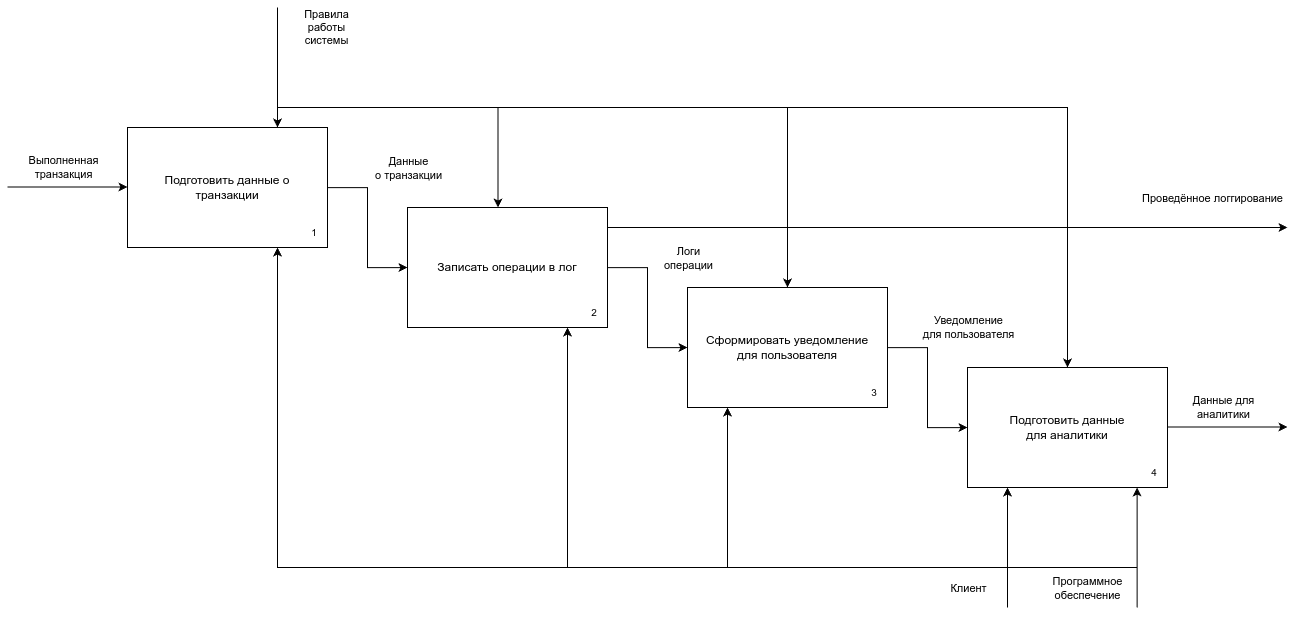

The diagram above was exported from draw.io. Its source (the exported page's mxGraphModel, read from the mxfile embedded in the PNG):
<mxGraphModel dx="316" dy="1803" grid="1" gridSize="10" guides="1" tooltips="1" connect="1" arrows="1" fold="1" page="1" pageScale="1" pageWidth="850" pageHeight="1100" math="0" shadow="0">
  <root>
    <mxCell id="0" />
    <mxCell id="1" parent="0" />
    <mxCell id="_MRw1F_suh0Iig2OjzFq-1" value="" style="group" parent="1" vertex="1" connectable="0">
      <mxGeometry x="1040" y="440" width="200" height="120" as="geometry" />
    </mxCell>
    <mxCell id="_MRw1F_suh0Iig2OjzFq-2" value="&lt;div&gt;Подготовить данные о&lt;/div&gt;&lt;div&gt;транзакции&lt;/div&gt;" style="rounded=0;whiteSpace=wrap;html=1;movable=1;resizable=1;rotatable=1;deletable=1;editable=1;locked=0;connectable=1;" parent="_MRw1F_suh0Iig2OjzFq-1" vertex="1">
      <mxGeometry width="199.99999999999997" height="119.99999999999999" as="geometry" />
    </mxCell>
    <mxCell id="_MRw1F_suh0Iig2OjzFq-3" value="&lt;font style=&quot;font-size: 10px;&quot;&gt;1&lt;/font&gt;" style="text;html=1;align=center;verticalAlign=middle;whiteSpace=wrap;rounded=0;movable=1;resizable=1;rotatable=1;deletable=1;editable=1;locked=0;connectable=1;" parent="_MRw1F_suh0Iig2OjzFq-1" vertex="1">
      <mxGeometry x="174.35897435897436" y="90" width="25.641025641025642" height="30" as="geometry" />
    </mxCell>
    <mxCell id="vsIHJJQbz5OPlqG7UGXs-1" value="" style="endArrow=classic;html=1;rounded=0;entryX=0;entryY=0.25;entryDx=0;entryDy=0;" parent="1" edge="1">
      <mxGeometry width="50" height="50" relative="1" as="geometry">
        <mxPoint x="920" y="499.5" as="sourcePoint" />
        <mxPoint x="1040" y="499.5" as="targetPoint" />
      </mxGeometry>
    </mxCell>
    <mxCell id="vsIHJJQbz5OPlqG7UGXs-2" value="Выполненная&lt;div&gt;транзакция&lt;/div&gt;" style="edgeLabel;html=1;align=center;verticalAlign=middle;resizable=0;points=[];" parent="vsIHJJQbz5OPlqG7UGXs-1" vertex="1" connectable="0">
      <mxGeometry x="-0.1529" y="-1" relative="1" as="geometry">
        <mxPoint x="4" y="-21" as="offset" />
      </mxGeometry>
    </mxCell>
    <mxCell id="JtaxGgaGRCmp8x3XuSeK-2" value="" style="group" parent="1" vertex="1" connectable="0">
      <mxGeometry x="1320" y="520" width="200" height="120" as="geometry" />
    </mxCell>
    <mxCell id="JtaxGgaGRCmp8x3XuSeK-3" value="&lt;div&gt;Записать операции в лог&lt;/div&gt;" style="rounded=0;whiteSpace=wrap;html=1;movable=1;resizable=1;rotatable=1;deletable=1;editable=1;locked=0;connectable=1;" parent="JtaxGgaGRCmp8x3XuSeK-2" vertex="1">
      <mxGeometry width="199.99999999999997" height="119.99999999999999" as="geometry" />
    </mxCell>
    <mxCell id="JtaxGgaGRCmp8x3XuSeK-4" value="&lt;font style=&quot;font-size: 10px;&quot;&gt;2&lt;/font&gt;" style="text;html=1;align=center;verticalAlign=middle;whiteSpace=wrap;rounded=0;movable=1;resizable=1;rotatable=1;deletable=1;editable=1;locked=0;connectable=1;" parent="JtaxGgaGRCmp8x3XuSeK-2" vertex="1">
      <mxGeometry x="174.35897435897436" y="90" width="25.641025641025642" height="30" as="geometry" />
    </mxCell>
    <mxCell id="1-_ugXWDR80seCe635eQ-1" value="" style="group" parent="1" vertex="1" connectable="0">
      <mxGeometry x="1600" y="600" width="200" height="120" as="geometry" />
    </mxCell>
    <mxCell id="1-_ugXWDR80seCe635eQ-2" value="&lt;div&gt;Сформировать уведомление&lt;/div&gt;&lt;div&gt;для пользователя&lt;/div&gt;" style="rounded=0;whiteSpace=wrap;html=1;movable=1;resizable=1;rotatable=1;deletable=1;editable=1;locked=0;connectable=1;" parent="1-_ugXWDR80seCe635eQ-1" vertex="1">
      <mxGeometry width="199.99999999999997" height="119.99999999999999" as="geometry" />
    </mxCell>
    <mxCell id="1-_ugXWDR80seCe635eQ-3" value="&lt;font style=&quot;font-size: 10px;&quot;&gt;3&lt;/font&gt;" style="text;html=1;align=center;verticalAlign=middle;whiteSpace=wrap;rounded=0;movable=1;resizable=1;rotatable=1;deletable=1;editable=1;locked=0;connectable=1;" parent="1-_ugXWDR80seCe635eQ-1" vertex="1">
      <mxGeometry x="174.35897435897436" y="90" width="25.641025641025642" height="30" as="geometry" />
    </mxCell>
    <mxCell id="1-_ugXWDR80seCe635eQ-4" value="" style="group" parent="1" vertex="1" connectable="0">
      <mxGeometry x="1880" y="680" width="200" height="120" as="geometry" />
    </mxCell>
    <mxCell id="1-_ugXWDR80seCe635eQ-5" value="&lt;div&gt;Подготовить данные&lt;/div&gt;&lt;div&gt;для аналитики&lt;/div&gt;" style="rounded=0;whiteSpace=wrap;html=1;movable=1;resizable=1;rotatable=1;deletable=1;editable=1;locked=0;connectable=1;" parent="1-_ugXWDR80seCe635eQ-4" vertex="1">
      <mxGeometry width="199.99999999999997" height="119.99999999999999" as="geometry" />
    </mxCell>
    <mxCell id="1-_ugXWDR80seCe635eQ-6" value="&lt;font style=&quot;font-size: 10px;&quot;&gt;4&lt;/font&gt;" style="text;html=1;align=center;verticalAlign=middle;whiteSpace=wrap;rounded=0;movable=1;resizable=1;rotatable=1;deletable=1;editable=1;locked=0;connectable=1;" parent="1-_ugXWDR80seCe635eQ-4" vertex="1">
      <mxGeometry x="174.35897435897436" y="90" width="25.641025641025642" height="30" as="geometry" />
    </mxCell>
    <mxCell id="1-_ugXWDR80seCe635eQ-7" value="" style="edgeStyle=orthogonalEdgeStyle;rounded=0;orthogonalLoop=1;jettySize=auto;html=1;" parent="1" source="_MRw1F_suh0Iig2OjzFq-2" target="JtaxGgaGRCmp8x3XuSeK-3" edge="1">
      <mxGeometry relative="1" as="geometry" />
    </mxCell>
    <mxCell id="1-_ugXWDR80seCe635eQ-8" value="Данные&lt;div&gt;о транзакции&lt;/div&gt;" style="edgeLabel;html=1;align=center;verticalAlign=middle;resizable=0;points=[];" parent="1-_ugXWDR80seCe635eQ-7" vertex="1" connectable="0">
      <mxGeometry x="-0.2375" y="3" relative="1" as="geometry">
        <mxPoint x="37" y="-41" as="offset" />
      </mxGeometry>
    </mxCell>
    <mxCell id="1-_ugXWDR80seCe635eQ-9" value="" style="edgeStyle=orthogonalEdgeStyle;rounded=0;orthogonalLoop=1;jettySize=auto;html=1;" parent="1" source="JtaxGgaGRCmp8x3XuSeK-3" target="1-_ugXWDR80seCe635eQ-2" edge="1">
      <mxGeometry relative="1" as="geometry" />
    </mxCell>
    <mxCell id="1-_ugXWDR80seCe635eQ-10" value="Логи&lt;div&gt;операции&lt;/div&gt;" style="edgeLabel;html=1;align=center;verticalAlign=middle;resizable=0;points=[];" parent="1-_ugXWDR80seCe635eQ-9" vertex="1" connectable="0">
      <mxGeometry x="-0.25" y="1" relative="1" as="geometry">
        <mxPoint x="39" y="-30" as="offset" />
      </mxGeometry>
    </mxCell>
    <mxCell id="4nKGo7-hGgud4y3enXSl-1" value="" style="edgeStyle=orthogonalEdgeStyle;rounded=0;orthogonalLoop=1;jettySize=auto;html=1;" parent="1" source="1-_ugXWDR80seCe635eQ-2" target="1-_ugXWDR80seCe635eQ-5" edge="1">
      <mxGeometry relative="1" as="geometry" />
    </mxCell>
    <mxCell id="4nKGo7-hGgud4y3enXSl-2" value="Уведомление&lt;div&gt;для пользователя&lt;/div&gt;" style="edgeLabel;html=1;align=center;verticalAlign=middle;resizable=0;points=[];" parent="4nKGo7-hGgud4y3enXSl-1" vertex="1" connectable="0">
      <mxGeometry x="-0.1875" relative="1" as="geometry">
        <mxPoint x="40" y="-45" as="offset" />
      </mxGeometry>
    </mxCell>
    <mxCell id="A5YGT-JtUDh7JHLDnCpp-1" value="" style="endArrow=classic;html=1;rounded=0;entryX=0;entryY=0.25;entryDx=0;entryDy=0;" parent="1" edge="1">
      <mxGeometry width="50" height="50" relative="1" as="geometry">
        <mxPoint x="2080" y="739.5" as="sourcePoint" />
        <mxPoint x="2200" y="739.5" as="targetPoint" />
      </mxGeometry>
    </mxCell>
    <mxCell id="A5YGT-JtUDh7JHLDnCpp-2" value="Данные для&lt;div&gt;аналитики&lt;/div&gt;" style="edgeLabel;html=1;align=center;verticalAlign=middle;resizable=0;points=[];" parent="A5YGT-JtUDh7JHLDnCpp-1" vertex="1" connectable="0">
      <mxGeometry x="-0.1529" y="-1" relative="1" as="geometry">
        <mxPoint x="4" y="-21" as="offset" />
      </mxGeometry>
    </mxCell>
    <mxCell id="A5YGT-JtUDh7JHLDnCpp-3" value="" style="endArrow=classic;html=1;rounded=0;" parent="1" edge="1">
      <mxGeometry width="50" height="50" relative="1" as="geometry">
        <mxPoint x="1520" y="540" as="sourcePoint" />
        <mxPoint x="2200" y="540" as="targetPoint" />
      </mxGeometry>
    </mxCell>
    <mxCell id="A5YGT-JtUDh7JHLDnCpp-4" value="Проведённое логгирование" style="edgeLabel;html=1;align=center;verticalAlign=middle;resizable=0;points=[];" parent="A5YGT-JtUDh7JHLDnCpp-3" vertex="1" connectable="0">
      <mxGeometry x="-0.1529" y="-1" relative="1" as="geometry">
        <mxPoint x="317" y="-31" as="offset" />
      </mxGeometry>
    </mxCell>
    <mxCell id="Ce967zbUOeqvNcgUDKpz-1" value="" style="endArrow=classic;html=1;rounded=0;entryX=0;entryY=1;entryDx=0;entryDy=0;" parent="1" edge="1">
      <mxGeometry width="50" height="50" relative="1" as="geometry">
        <mxPoint x="1919.9999999999998" y="920" as="sourcePoint" />
        <mxPoint x="1919.9999999999998" y="800" as="targetPoint" />
      </mxGeometry>
    </mxCell>
    <mxCell id="Ce967zbUOeqvNcgUDKpz-2" value="Клиент" style="edgeLabel;html=1;align=center;verticalAlign=middle;resizable=0;points=[];" parent="Ce967zbUOeqvNcgUDKpz-1" vertex="1" connectable="0">
      <mxGeometry x="0.0846" relative="1" as="geometry">
        <mxPoint x="-40" y="45" as="offset" />
      </mxGeometry>
    </mxCell>
    <mxCell id="Ce967zbUOeqvNcgUDKpz-5" value="" style="endArrow=classic;html=1;rounded=0;entryX=0;entryY=1;entryDx=0;entryDy=0;" parent="1" edge="1">
      <mxGeometry width="50" height="50" relative="1" as="geometry">
        <mxPoint x="2049.59" y="920" as="sourcePoint" />
        <mxPoint x="2049.59" y="800" as="targetPoint" />
      </mxGeometry>
    </mxCell>
    <mxCell id="Ce967zbUOeqvNcgUDKpz-6" value="Программное&lt;div&gt;обеспечение&lt;/div&gt;" style="edgeLabel;html=1;align=center;verticalAlign=middle;resizable=0;points=[];" parent="Ce967zbUOeqvNcgUDKpz-5" vertex="1" connectable="0">
      <mxGeometry x="0.0846" relative="1" as="geometry">
        <mxPoint x="-50" y="45" as="offset" />
      </mxGeometry>
    </mxCell>
    <mxCell id="i7SCN4S_fEM2bw0bikXN-4" value="" style="endArrow=classic;html=1;rounded=0;entryX=0.8;entryY=1;entryDx=0;entryDy=0;entryPerimeter=0;" parent="1" edge="1">
      <mxGeometry width="50" height="50" relative="1" as="geometry">
        <mxPoint x="2050" y="880" as="sourcePoint" />
        <mxPoint x="1640" y="720" as="targetPoint" />
        <Array as="points">
          <mxPoint x="1640" y="880" />
        </Array>
      </mxGeometry>
    </mxCell>
    <mxCell id="i7SCN4S_fEM2bw0bikXN-5" value="" style="endArrow=classic;html=1;rounded=0;entryX=0.8;entryY=1;entryDx=0;entryDy=0;entryPerimeter=0;" parent="1" target="JtaxGgaGRCmp8x3XuSeK-3" edge="1">
      <mxGeometry width="50" height="50" relative="1" as="geometry">
        <mxPoint x="1480" y="840" as="sourcePoint" />
        <mxPoint x="1480" y="720" as="targetPoint" />
        <Array as="points">
          <mxPoint x="1480" y="880" />
          <mxPoint x="1480" y="840" />
        </Array>
      </mxGeometry>
    </mxCell>
    <mxCell id="i7SCN4S_fEM2bw0bikXN-7" value="" style="endArrow=classic;html=1;rounded=0;entryX=0.75;entryY=1;entryDx=0;entryDy=0;" parent="1" target="_MRw1F_suh0Iig2OjzFq-2" edge="1">
      <mxGeometry width="50" height="50" relative="1" as="geometry">
        <mxPoint x="1640" y="880" as="sourcePoint" />
        <mxPoint x="1230" y="720" as="targetPoint" />
        <Array as="points">
          <mxPoint x="1190" y="880" />
        </Array>
      </mxGeometry>
    </mxCell>
    <mxCell id="zJWMtKcJOQIiJGlNS30K-1" value="" style="endArrow=classic;html=1;rounded=0;entryX=0;entryY=0;entryDx=0;entryDy=0;" parent="1" edge="1">
      <mxGeometry width="50" height="50" relative="1" as="geometry">
        <mxPoint x="1190" y="320" as="sourcePoint" />
        <mxPoint x="1190" y="440" as="targetPoint" />
      </mxGeometry>
    </mxCell>
    <mxCell id="zJWMtKcJOQIiJGlNS30K-2" value="Правила&lt;div&gt;работы&lt;/div&gt;&lt;div&gt;системы&lt;/div&gt;" style="edgeLabel;html=1;align=center;verticalAlign=middle;resizable=0;points=[];" parent="zJWMtKcJOQIiJGlNS30K-1" vertex="1" connectable="0">
      <mxGeometry x="-0.2027" relative="1" as="geometry">
        <mxPoint x="48" y="-28" as="offset" />
      </mxGeometry>
    </mxCell>
    <mxCell id="zJWMtKcJOQIiJGlNS30K-5" value="" style="endArrow=classic;html=1;rounded=0;entryX=0.2;entryY=0;entryDx=0;entryDy=0;entryPerimeter=0;" parent="1" edge="1">
      <mxGeometry width="50" height="50" relative="1" as="geometry">
        <mxPoint x="1190.5" y="420" as="sourcePoint" />
        <mxPoint x="1410.5" y="520" as="targetPoint" />
        <Array as="points">
          <mxPoint x="1410.5" y="420" />
        </Array>
      </mxGeometry>
    </mxCell>
    <mxCell id="zJWMtKcJOQIiJGlNS30K-7" value="" style="endArrow=classic;html=1;rounded=0;entryX=0.5;entryY=0;entryDx=0;entryDy=0;" parent="1" target="1-_ugXWDR80seCe635eQ-2" edge="1">
      <mxGeometry width="50" height="50" relative="1" as="geometry">
        <mxPoint x="1410" y="420" as="sourcePoint" />
        <mxPoint x="1630" y="520" as="targetPoint" />
        <Array as="points">
          <mxPoint x="1700" y="420" />
        </Array>
      </mxGeometry>
    </mxCell>
    <mxCell id="zJWMtKcJOQIiJGlNS30K-8" value="" style="endArrow=classic;html=1;rounded=0;entryX=0.5;entryY=0;entryDx=0;entryDy=0;" parent="1" target="1-_ugXWDR80seCe635eQ-5" edge="1">
      <mxGeometry width="50" height="50" relative="1" as="geometry">
        <mxPoint x="1700" y="420" as="sourcePoint" />
        <mxPoint x="1990" y="600" as="targetPoint" />
        <Array as="points">
          <mxPoint x="1980" y="420" />
        </Array>
      </mxGeometry>
    </mxCell>
  </root>
</mxGraphModel>